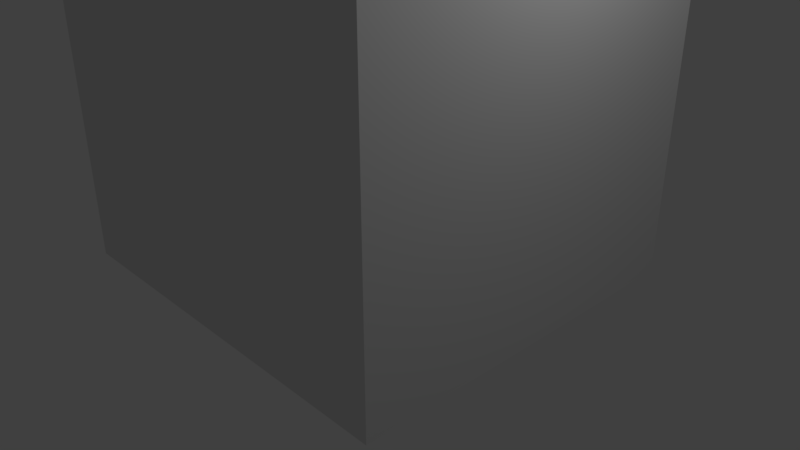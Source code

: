 # Source: Gedung.blend  (saved by Blender 2.79.0; exported with 4.5.12 LTS)
import bpy
from mathutils import Matrix  # noqa: F401  (used for matrix-valued properties, if any)

bpy.ops.wm.read_factory_settings(use_empty=True)
scene = bpy.context.scene
scene.name = 'Scene'

# ---- collections
col_collection_1 = bpy.data.collections.new('Collection 1'); scene.collection.children.link(col_collection_1)

# ---- materials (node trees are filled in below, after node groups)
mat_material = bpy.data.materials.new('Material')
mat_material.alpha_threshold = 0.0
mat_material.use_transparent_shadow = False
mat_material.roughness = 0.5
mat_material.line_color = (0.0, 0.0, 0.0, 1.0)

# ---- material node trees

# ---- world
world_world = bpy.data.worlds.new('World'); scene.world = world_world
world_world.color = (0.05088, 0.05088, 0.05088)
world_world.use_sun_shadow = False
world_world.sun_shadow_jitter_overblur = 0.0
world_world.cycles.sampling_method = 'MANUAL'

# ---- cameras
cam_camera = bpy.data.cameras.new('Camera')
cam_camera.clip_end = 100.0
cam_camera.lens = 35.0
cam_camera.sensor_width = 32.0
cam_camera.sensor_height = 18.0
cam_camera.ortho_scale = 7.314
cam_camera.dof.focus_distance = 0.0
cam_camera.dof.aperture_fstop = 128.0

# ---- lights
light_lamp = bpy.data.lights.new('Lamp', 'POINT')
light_lamp.transmission_factor = 0.0
light_lamp.cutoff_distance = 30.0
light_lamp.energy = 100.0
light_lamp.shadow_buffer_clip_start = 1.001
light_lamp.shadow_soft_size = 0.1
light_lamp.shadow_maximum_resolution = 0.006
light_lamp.use_absolute_resolution = True

# ---- meshes
me_cube = bpy.data.meshes.new('Cube')
me_cube.from_pydata([(2.202, 1.0, -1.0), (2.202, -2.001, -1.0), (-1.0, -2.001, -1.0), (-1.0, 1.0, -1.0), (2.202, 1.0, 3.026), (2.202, -2.001, 3.026), (-1.0, -2.001, 3.026), (-1.0, 1.0, 3.026), (-3.438, -2.001, -1.0), (-3.438, 1.0, -1.0), (-3.438, -2.001, 3.026), (-3.438, 1.0, 3.026), (2.202, 3.22, -1.0), (-1.0, 3.22, -1.0), (2.202, 3.22, 3.026), (-1.0, 3.22, 3.026), (2.202, 1.0, 4.166), (2.202, -2.001, 4.166), (-1.0, 1.0, 4.166), (-1.0, -2.001, 4.166)], [], [(0, 1, 2, 3), (6, 5, 17, 19), (0, 4, 5, 1), (1, 5, 6, 2), (3, 2, 8, 9), (0, 3, 13, 12), (8, 10, 11, 9), (2, 6, 10, 8), (6, 7, 11, 10), (7, 3, 9, 11), (14, 12, 13, 15), (4, 0, 12, 14), (7, 4, 14, 15), (3, 7, 15, 13), (16, 18, 19, 17), (5, 4, 16, 17), (7, 6, 19, 18), (4, 7, 18, 16)])
_uv = me_cube.uv_layers.new(name='UVMap')
_uv.uv.foreach_set('vector', [0.0, 0.0, 0.0, 0.0, 0.0, 0.0, 0.0, 0.0, 0.4084, 1.306, 0.9761, 1.306, 0.9761, 1.67, 0.4084, 1.67, 0.5457, -0.979, 0.5454, 0.3213, -0.04754, 0.3209, -0.04726, -0.9793, 0.9761, 0.02074, 0.9761, 1.306, 0.4084, 1.306, 0.4084, 0.02074, 0.0, 0.0, 0.0, 0.0, 0.0, 0.0, 0.0, 0.0, 0.0, 0.0, 0.0, 0.0, 0.0, 0.0, 0.0, 0.0, -0.2311, 0.7344, -0.2311, -0.6312, 0.3731, -0.6312, 0.3731, 0.7344, 0.4084, 0.02074, 0.4084, 1.306, -0.02372, 1.306, -0.02372, 0.02074, 0.8551, 0.0, 0.8551, 0.4838, 0.4719, 0.4838, 0.4719, 3.843e-08, 0.8637, -0.6312, 0.8637, 0.7344, 0.3731, 0.7344, 0.3731, -0.6312, -0.01182, 1.337, -0.01182, 0.01541, 0.7834, 0.01541, 0.7834, 1.337, 0.5454, 0.3213, 0.5457, -0.979, 0.9841, -0.9787, 0.9838, 0.3215, 0.4719, 1.0, 0.4719, 0.4838, 0.8208, 0.4838, 0.8208, 1.0, 0.8637, 0.7344, 0.8637, -0.6312, 1.31, -0.6312, 1.31, 0.7344, 0.4719, 0.0, 0.4719, 0.5162, 1.124e-07, 0.5162, 0.0, 1.537e-07, -0.04754, 0.3209, 0.5454, 0.3213, 0.5453, 0.6894, -0.04762, 0.6891, 0.4813, 0.2979, -0.002457, 0.2979, -0.002457, 0.004213, 0.4813, 0.004213, 0.9975, 0.2979, 0.4813, 0.2979, 0.4813, 0.004213, 0.9975, 0.004213])
me_cube.materials.append(mat_material)
me_cube.use_remesh_preserve_volume = False
me_cube.use_remesh_preserve_attributes = False
me_cube.use_mirror_vertex_groups = False
me_cube.update()

# ---- objects
ob_cube = bpy.data.objects.new('Cube', me_cube)
ob_lamp = bpy.data.objects.new('Lamp', light_lamp)
ob_camera = bpy.data.objects.new('Camera', cam_camera)

# ---- transforms, parenting, visibility, modifiers, constraints
ob_cube.location = (0.0, 0.0, 0.7404)
ob_cube.scale = (1.0, 1.0, 1.34)
ob_cube.lock_rotations_4d = False
ob_cube.empty_display_type = 'ARROWS'
ob_cube.lineart.crease_threshold = 0.0
ob_lamp.location = (4.076, 1.005, 5.904)
ob_lamp.rotation_euler = (0.6503, 0.05522, 1.866)
ob_lamp.lock_rotations_4d = False
ob_lamp.empty_display_type = 'ARROWS'
ob_lamp.color = (0.0, 0.0, 0.0, 0.0)
ob_lamp.lineart.crease_threshold = 0.0
ob_camera.location = (7.481, -6.508, 5.344)
ob_camera.rotation_euler = (1.109, 0.0, 0.8149)
ob_camera.lock_rotations_4d = False
ob_camera.empty_display_type = 'ARROWS'
ob_camera.color = (0.0, 0.0, 0.0, 0.0)
ob_camera.display_type = 'WIRE'
ob_camera.lineart.crease_threshold = 0.0

# ---- collection membership
col_collection_1.objects.link(ob_cube)
col_collection_1.objects.link(ob_lamp)
col_collection_1.objects.link(ob_camera)

# ---- scene / render settings (as saved in the file)
scene.camera = ob_camera
scene.frame_start = 1; scene.frame_end = 250; scene.frame_set(1)
scene.render.engine = 'BLENDER_EEVEE_NEXT'
scene.render.resolution_percentage = 50
scene.render.dither_intensity = 0.0
scene.cycles.use_denoising = False
scene.cycles.samples = 128
scene.cycles.sampling_pattern = 'TABULATED_SOBOL'
scene.cycles.use_adaptive_sampling = False
scene.cycles.use_light_tree = False
scene.cycles.blur_glossy = 0.0
scene.cycles.sample_clamp_indirect = 0.0
scene.view_settings.view_transform = 'Standard'
bpy.context.view_layer.update()
